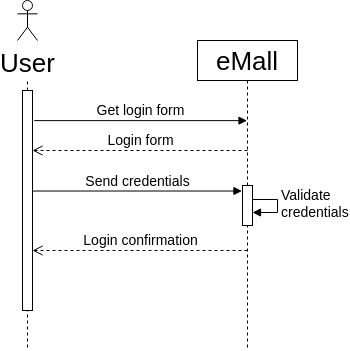

The diagram above was exported from draw.io. Its source (the exported page's mxGraphModel, read from the mxfile embedded in the PNG):
<mxGraphModel dx="1213" dy="525" grid="1" gridSize="10" guides="1" tooltips="1" connect="1" arrows="1" fold="1" page="0" pageScale="1" pageWidth="850" pageHeight="1100" math="0" shadow="0">
  <root>
    <mxCell id="0" />
    <mxCell id="1" parent="0" />
    <mxCell id="WKxoogTxb8rc8qxoL7QA-15" value="" style="endArrow=none;dashed=1;html=1;rounded=0;fontSize=26;" edge="1" parent="1">
      <mxGeometry width="50" height="50" relative="1" as="geometry">
        <mxPoint x="-110" y="468" as="sourcePoint" />
        <mxPoint x="-110" y="508" as="targetPoint" />
      </mxGeometry>
    </mxCell>
    <mxCell id="WKxoogTxb8rc8qxoL7QA-12" value="eMall" style="shape=umlLifeline;perimeter=lifelinePerimeter;whiteSpace=wrap;html=1;container=1;collapsible=0;recursiveResize=0;outlineConnect=0;fontSize=26;" vertex="1" parent="1">
      <mxGeometry x="60" y="200" width="100" height="310" as="geometry" />
    </mxCell>
    <mxCell id="WKxoogTxb8rc8qxoL7QA-19" value="Login confirmation" style="html=1;verticalAlign=bottom;endArrow=open;dashed=1;endSize=8;rounded=0;fontSize=14;" edge="1" parent="WKxoogTxb8rc8qxoL7QA-12">
      <mxGeometry relative="1" as="geometry">
        <mxPoint x="50" y="210" as="sourcePoint" />
        <mxPoint x="-165" y="210" as="targetPoint" />
      </mxGeometry>
    </mxCell>
    <mxCell id="WKxoogTxb8rc8qxoL7QA-21" value="&lt;div&gt;Validate&lt;/div&gt;&lt;div&gt;credentials&lt;br&gt;&lt;/div&gt;" style="edgeStyle=orthogonalEdgeStyle;html=1;align=left;spacingLeft=2;endArrow=block;rounded=0;fontSize=14;" edge="1" parent="WKxoogTxb8rc8qxoL7QA-12">
      <mxGeometry relative="1" as="geometry">
        <mxPoint x="50" y="159" as="sourcePoint" />
        <Array as="points">
          <mxPoint x="80" y="159" />
          <mxPoint x="80" y="172" />
        </Array>
        <mxPoint x="55" y="172" as="targetPoint" />
      </mxGeometry>
    </mxCell>
    <mxCell id="WKxoogTxb8rc8qxoL7QA-20" value="" style="html=1;points=[];perimeter=orthogonalPerimeter;fontSize=14;" vertex="1" parent="WKxoogTxb8rc8qxoL7QA-12">
      <mxGeometry x="45" y="145" width="10" height="40" as="geometry" />
    </mxCell>
    <mxCell id="WKxoogTxb8rc8qxoL7QA-13" value="User" style="shape=umlActor;verticalLabelPosition=bottom;verticalAlign=top;html=1;fontSize=26;" vertex="1" parent="1">
      <mxGeometry x="-120" y="160" width="20" height="40" as="geometry" />
    </mxCell>
    <mxCell id="WKxoogTxb8rc8qxoL7QA-14" value="" style="endArrow=none;dashed=1;html=1;rounded=0;fontSize=26;startArrow=none;" edge="1" parent="1" source="WKxoogTxb8rc8qxoL7QA-11">
      <mxGeometry width="50" height="50" relative="1" as="geometry">
        <mxPoint x="-110" y="490" as="sourcePoint" />
        <mxPoint x="-110" y="240" as="targetPoint" />
      </mxGeometry>
    </mxCell>
    <mxCell id="WKxoogTxb8rc8qxoL7QA-11" value="" style="html=1;points=[];perimeter=orthogonalPerimeter;fontSize=26;" vertex="1" parent="1">
      <mxGeometry x="-115" y="250" width="10" height="220" as="geometry" />
    </mxCell>
    <mxCell id="WKxoogTxb8rc8qxoL7QA-16" value="G&lt;font style=&quot;font-size: 14px;&quot;&gt;et login form&lt;/font&gt;" style="html=1;verticalAlign=bottom;endArrow=block;rounded=0;fontSize=14;exitX=1.171;exitY=0.137;exitDx=0;exitDy=0;exitPerimeter=0;" edge="1" parent="1" source="WKxoogTxb8rc8qxoL7QA-11" target="WKxoogTxb8rc8qxoL7QA-12">
      <mxGeometry width="80" relative="1" as="geometry">
        <mxPoint x="-70" y="280" as="sourcePoint" />
        <mxPoint x="10" y="280" as="targetPoint" />
      </mxGeometry>
    </mxCell>
    <mxCell id="WKxoogTxb8rc8qxoL7QA-17" value="Login form" style="html=1;verticalAlign=bottom;endArrow=open;dashed=1;endSize=8;rounded=0;fontSize=14;" edge="1" parent="1" target="WKxoogTxb8rc8qxoL7QA-11">
      <mxGeometry relative="1" as="geometry">
        <mxPoint x="110" y="310" as="sourcePoint" />
        <mxPoint x="30" y="310" as="targetPoint" />
      </mxGeometry>
    </mxCell>
    <mxCell id="WKxoogTxb8rc8qxoL7QA-18" value="Send credentials" style="html=1;verticalAlign=bottom;endArrow=block;rounded=0;fontSize=14;entryX=-0.054;entryY=0.138;entryDx=0;entryDy=0;entryPerimeter=0;" edge="1" parent="1" source="WKxoogTxb8rc8qxoL7QA-11" target="WKxoogTxb8rc8qxoL7QA-20">
      <mxGeometry width="80" relative="1" as="geometry">
        <mxPoint x="-100" y="350" as="sourcePoint" />
        <mxPoint x="100" y="350" as="targetPoint" />
      </mxGeometry>
    </mxCell>
  </root>
</mxGraphModel>